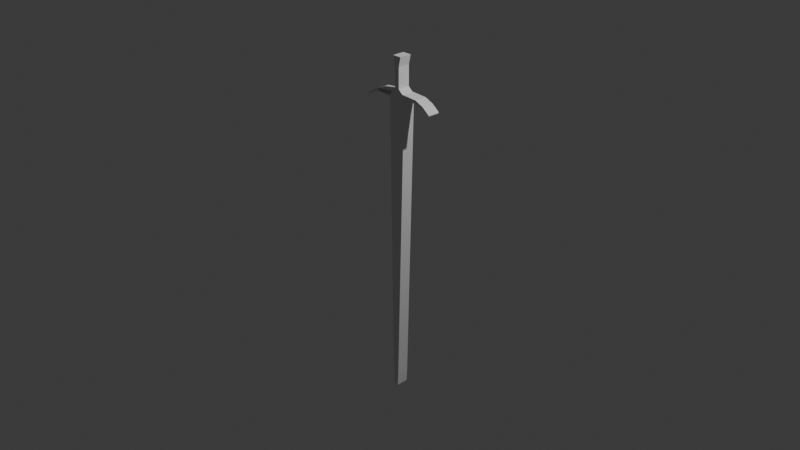 # Source: sword_3d.blend  (saved by Blender 4.3.34; exported with 4.5.12 LTS)
import bpy
from mathutils import Matrix  # noqa: F401  (used for matrix-valued properties, if any)

bpy.ops.wm.read_factory_settings(use_empty=True)
scene = bpy.context.scene
scene.name = 'Scene'

# ---- collections
col_collection = bpy.data.collections.new('Collection'); scene.collection.children.link(col_collection)

# ---- world
world_world = bpy.data.worlds.new('World'); scene.world = world_world
world_world.use_nodes = True; world_world.node_tree.nodes.clear()
_N = world_world.node_tree.nodes; _L = world_world.node_tree.links
n0 = _N.new('ShaderNodeOutputWorld'); n0.name = 'World Output'; n0.location = (300, 300)
n1 = _N.new('ShaderNodeBackground'); n1.name = 'Background'; n1.location = (10, 300)
n1.inputs[0].default_value = (0.05088, 0.05088, 0.05088, 1.0)
_L.new(n1.outputs[0], n0.inputs[0])
n0.is_active_output = True
world_world.color = (0.05088, 0.05088, 0.05088)
world_world.sun_shadow_jitter_overblur = 0.0

# ---- cameras
cam_camera = bpy.data.cameras.new('Camera')
cam_camera.clip_end = 100.0
cam_camera.ortho_scale = 7.314

# ---- lights
light_light = bpy.data.lights.new('Light', 'POINT')
light_light.energy = 1000.0
light_light.shadow_soft_size = 0.1

# ---- meshes
me_plane = bpy.data.meshes.new('Plane')
me_plane.from_pydata([(-0.0718, -2.033, 4.262e-08), (-0.02438, -2.038, 4.162e-08), (-0.1275, 1.287, -1.255e-08), (0.06745, 1.289, -1.264e-08), (-0.08371, -1.896, 3.799e-08), (-0.01559, -1.898, 3.762e-08), (-0.105, 1.337, 4.661e-08), (0.04342, 1.337, 4.661e-08), (0.2251, 1.291, -1.393e-08), (0.2277, 1.327, 4.585e-08), (0.4045, 1.213, -2.418e-08), (0.4046, 1.224, 3.669e-08), (-0.0718, -2.033, 4.262e-08), (-0.1275, 1.287, -1.255e-08), (-0.08371, -1.896, 3.799e-08), (-0.105, 1.337, 4.661e-08), (-0.1275, 1.287, -1.255e-08), (-0.08371, -1.896, 3.799e-08), (-0.105, 1.337, 4.661e-08), (-0.2945, 1.289, -1.242e-08), (-0.292, 1.32, 4.758e-08), (-0.4506, 1.218, -1.824e-08), (-0.448, 1.23, 4.261e-08), (0.3148, 1.27, -1.985e-08), (0.3239, 1.286, 4.082e-08), (-0.37, 1.287, 4.456e-08), (-0.3725, 1.264, -1.578e-08), (0.06745, 1.289, -1.264e-08), (-0.01559, -1.898, 3.762e-08), (0.2251, 1.291, -1.393e-08), (0.2277, 1.327, 4.585e-08), (0.4045, 1.213, -2.418e-08), (0.4046, 1.224, 3.669e-08), (-0.1275, 1.287, -1.255e-08), (-0.08371, -1.896, 3.799e-08), (-0.2945, 1.289, -1.242e-08), (-0.292, 1.32, 4.758e-08), (-0.4506, 1.218, -1.824e-08), (-0.448, 1.23, 4.261e-08), (0.3148, 1.27, -1.985e-08), (0.3239, 1.286, 4.082e-08), (-0.37, 1.287, 4.456e-08), (-0.3725, 1.264, -1.578e-08), (-0.08371, -1.896, -0.133), (-0.0718, -2.033, -0.133), (-0.0718, -2.033, -0.133), (-0.02438, -2.035, -0.133), (-0.1275, 1.287, -0.133), (-0.1275, 1.287, -0.133), (-0.01559, -1.898, -0.133), (0.06745, 1.289, -0.133), (-0.08371, -1.896, -0.133), (-0.105, 1.337, -0.133), (-0.105, 1.337, -0.133), (0.04342, 1.337, -0.133), (-0.01559, -1.898, -0.133), (0.2251, 1.291, -0.133), (0.2277, 1.327, -0.133), (0.4045, 1.213, -0.133), (0.4046, 1.224, -0.133), (0.3148, 1.27, -0.133), (0.3239, 1.286, -0.133), (-0.08371, -1.896, -0.133), (-0.1275, 1.287, -0.133), (-0.105, 1.337, -0.133), (-0.2945, 1.289, -0.133), (-0.292, 1.32, -0.133), (-0.4506, 1.218, -0.133), (-0.448, 1.23, -0.133), (-0.37, 1.287, -0.133), (-0.3725, 1.264, -0.133), (0.06745, 1.289, -0.133), (0.2251, 1.291, -0.133), (0.2277, 1.327, -0.133), (0.4045, 1.213, -0.133), (0.4046, 1.224, -0.133), (0.3148, 1.27, -0.133), (0.3239, 1.286, -0.133), (-0.08371, -1.896, -0.133), (-0.1275, 1.287, -0.133), (-0.292, 1.32, -0.133), (-0.2945, 1.289, -0.133), (-0.4506, 1.218, -0.133), (-0.448, 1.23, -0.133), (-0.37, 1.287, -0.133), (-0.3725, 1.264, -0.133), (0.04342, 1.337, 4.661e-08), (-0.105, 1.337, 4.661e-08), (-0.105, 1.337, 4.661e-08), (-0.105, 1.337, -0.133), (-0.05737, 1.601, -0.1329), (-0.05737, 1.379, -0.1329), (-0.004818, 1.379, -6.412e-08), (-0.05737, 1.379, -6.413e-08), (-0.05737, 1.601, -7.384e-08), (-0.004818, 1.379, -0.1329), (-0.004818, 1.601, -7.383e-08), (-0.004818, 1.601, -0.1329), (-0.08106, 1.703, -0.1329), (-0.08106, 1.703, -8.196e-08), (0.01888, 1.703, -8.196e-08), (0.01888, 1.703, -0.1329)], [], [(13, 15, 7, 3), (14, 12, 0, 4), (13, 3, 5, 14), (19, 35, 33, 16), (2, 13, 14, 4), (5, 1, 12, 14), (6, 15, 18, 20, 19, 16, 13, 2), (13, 16, 17, 14), (3, 27, 28, 5), (22, 38, 37, 21), (25, 41, 38, 22), (9, 30, 40, 32, 31, 39, 29, 27, 3, 7), (26, 42, 35, 19), (8, 29, 39, 23), (16, 33, 34, 17), (11, 32, 40, 24), (3, 27, 29, 8), (38, 41, 36, 20, 18, 16, 33, 35, 42, 37), (20, 36, 41, 25), (10, 31, 32, 11), (21, 37, 42, 26), (23, 39, 31, 10), (24, 40, 30, 9), (47, 50, 54, 52), (51, 43, 44, 45), (47, 51, 49, 50), (65, 63, 79, 81), (48, 43, 51, 47), (49, 51, 45, 46), (53, 48, 47, 63, 65, 66, 64, 52), (47, 51, 62, 63), (50, 49, 55, 71), (68, 67, 82, 83), (69, 68, 83, 84), (57, 54, 50, 71, 72, 76, 74, 75, 77, 73), (70, 65, 81, 85), (56, 60, 76, 72), (63, 62, 78, 79), (59, 61, 77, 75), (50, 56, 72, 71), (83, 82, 85, 81, 79, 63, 64, 66, 80, 84), (66, 69, 84, 80), (58, 59, 75, 74), (67, 70, 85, 82), (60, 58, 74, 76), (61, 57, 73, 77), (66, 20, 18, 64), (79, 33, 19, 65), (8, 23, 60, 56), (11, 24, 61, 59), (28, 27, 71, 55), (3, 8, 56, 50), (4, 0, 44, 43), (9, 7, 54, 57), (20, 25, 69, 66), (10, 11, 59, 58), (21, 26, 70, 67), (18, 15, 52, 64), (23, 10, 58, 60), (28, 55, 49, 46, 1, 5), (24, 9, 57, 61), (2, 4, 43, 48), (19, 20, 66, 65), (34, 33, 79, 78), (22, 21, 67, 68), (15, 6, 53, 52), (25, 22, 68, 69), (26, 19, 65, 70), (46, 45, 12, 1), (15, 18, 88, 87), (54, 7, 86), (18, 64, 89, 88), (7, 15, 87, 86), (54, 95, 91, 64, 52), (87, 88, 89, 64, 91, 93), (86, 87, 93, 92), (93, 91, 90, 94), (54, 86, 92, 95), (92, 93, 94, 96), (95, 92, 96, 97), (91, 95, 97, 90), (97, 96, 100, 101), (94, 90, 98, 99), (96, 94, 99, 100), (90, 97, 101, 98), (99, 98, 101, 100)])
_uv = me_plane.uv_layers.new(name='UVMap')
_uv.uv.foreach_set('vector', [0.0, 1.0, 0.0, 1.0, 1.0, 1.0, 1.0, 1.0, 0.1801, 0.0, 0.5132, 0.0, 0.5132, 0.0, 0.1801, 0.0, 0.0, 1.0, 1.0, 1.0, 1.0, 0.0, 0.1801, 0.0, 0.0, 1.0, 0.0, 1.0, 0.0, 1.0, 0.0, 1.0, 0.0, 1.0, 0.0, 1.0, 0.1801, 0.0, 0.1801, 0.0, 1.0, 0.0, 1.0, 0.0, 0.5132, 0.0, 0.1801, 0.0, 0.0, 0.0, 0.0, 0.0, 0.0, 0.0, 0.0, 0.0, 0.0, 1.0, 0.0, 1.0, 0.0, 1.0, 0.0, 1.0, 0.0, 1.0, 0.0, 1.0, 0.1801, 0.0, 0.1801, 0.0, 1.0, 1.0, 1.0, 1.0, 1.0, 0.0, 1.0, 0.0, 0.0, 0.0, 0.0, 0.0, 0.0, 0.0, 0.0, 0.0, 0.0, 0.0, 0.0, 0.0, 0.0, 0.0, 0.0, 0.0, 0.0, 0.0, 0.0, 0.0, 0.0, 0.0, 0.0, 0.0, 0.0, 0.0, 0.0, 0.0, 0.0, 0.0, 1.0, 1.0, 1.0, 1.0, 0.0, 0.0, 0.0, 0.0, 0.0, 0.0, 0.0, 0.0, 0.0, 0.0, 0.0, 0.0, 0.0, 0.0, 0.0, 0.0, 0.0, 0.0, 0.0, 1.0, 0.0, 1.0, 0.1801, 0.0, 0.1801, 0.0, 0.0, 0.0, 0.0, 0.0, 0.0, 0.0, 0.0, 0.0, 0.0, 0.0, 0.0, 0.0, 0.0, 0.0, 0.0, 0.0, 0.0, 0.0, 0.0, 0.0, 0.0, 0.0, 0.0, 0.0, 0.0, 0.0, 0.0, 0.0, 0.0, 0.0, 0.0, 1.0, 0.0, 0.0, 0.0, 0.0, 0.0, 0.0, 0.0, 0.0, 0.0, 0.0, 0.0, 0.0, 0.0, 0.0, 0.0, 0.0, 0.0, 0.0, 0.0, 0.0, 0.0, 0.0, 0.0, 0.0, 0.0, 0.0, 0.0, 0.0, 0.0, 0.0, 0.0, 0.0, 0.0, 0.0, 0.0, 0.0, 0.0, 0.0, 0.0, 0.0, 0.0, 0.0, 0.0, 0.0, 0.0, 1.0, 1.0, 1.0, 1.0, 1.0, 0.0, 1.0, 0.1801, 0.0, 0.1801, 0.0, 0.5132, 0.0, 0.5132, 0.0, 0.0, 1.0, 0.1801, 0.0, 1.0, 0.0, 1.0, 1.0, 0.0, 1.0, 0.0, 1.0, 0.0, 1.0, 0.0, 1.0, 0.0, 1.0, 0.1801, 0.0, 0.1801, 0.0, 0.0, 1.0, 1.0, 0.0, 0.1801, 0.0, 0.5132, 0.0, 1.0, 0.0, 0.0, 0.0, 0.0, 1.0, 0.0, 1.0, 0.0, 1.0, 0.0, 1.0, 0.0, 0.0, 0.0, 0.0, 0.0, 0.0, 0.0, 1.0, 0.1801, 0.0, 0.1801, 0.0, 0.0, 1.0, 1.0, 1.0, 1.0, 0.0, 1.0, 0.0, 1.0, 1.0, 0.0, 0.0, 0.0, 0.0, 0.0, 0.0, 0.0, 0.0, 0.0, 0.0, 0.0, 0.0, 0.0, 0.0, 0.0, 0.0, 0.0, 0.0, 1.0, 1.0, 1.0, 1.0, 0.0, 0.0, 0.0, 0.0, 0.0, 0.0, 0.0, 0.0, 0.0, 0.0, 0.0, 0.0, 0.0, 0.0, 0.0, 0.0, 0.0, 0.0, 0.0, 0.0, 0.0, 0.0, 0.0, 0.0, 0.0, 0.0, 0.0, 0.0, 0.0, 0.0, 0.0, 1.0, 0.1801, 0.0, 0.1801, 0.0, 0.0, 1.0, 0.0, 0.0, 0.0, 0.0, 0.0, 0.0, 0.0, 0.0, 0.0, 0.0, 0.0, 0.0, 0.0, 0.0, 0.0, 0.0, 0.0, 0.0, 0.0, 0.0, 0.0, 0.0, 0.0, 1.0, 0.0, 0.0, 0.0, 0.0, 0.0, 0.0, 0.0, 0.0, 0.0, 0.0, 0.0, 0.0, 0.0, 0.0, 0.0, 0.0, 0.0, 0.0, 0.0, 0.0, 0.0, 0.0, 0.0, 0.0, 0.0, 0.0, 0.0, 0.0, 0.0, 0.0, 0.0, 0.0, 0.0, 0.0, 0.0, 0.0, 0.0, 0.0, 0.0, 0.0, 0.0, 0.0, 0.0, 0.0, 0.0, 0.0, 0.0, 0.0, 0.0, 0.0, 0.0, 0.0, 0.0, 0.0, 0.0, 0.0, 0.0, 0.0, 0.0, 0.0, 0.0, 1.0, 0.0, 1.0, 0.0, 0.0, 0.0, 0.0, 0.0, 0.0, 0.0, 0.0, 0.0, 0.0, 0.0, 0.0, 0.0, 0.0, 0.0, 0.0, 0.0, 0.0, 0.0, 0.0, 1.0, 0.0, 1.0, 1.0, 1.0, 1.0, 1.0, 0.0, 0.0, 0.0, 0.0, 0.0, 0.0, 0.0, 0.0, 0.0, 0.1801, 0.0, 0.5132, 0.0, 0.5132, 0.0, 0.1801, 0.0, 0.0, 0.0, 0.0, 0.0, 0.0, 0.0, 0.0, 0.0, 0.0, 0.0, 0.0, 0.0, 0.0, 0.0, 0.0, 0.0, 0.0, 0.0, 0.0, 0.0, 0.0, 0.0, 0.0, 0.0, 0.0, 0.0, 0.0, 0.0, 0.0, 0.0, 0.0, 0.0, 0.0, 0.0, 0.0, 0.0, 0.0, 0.0, 0.0, 0.0, 0.0, 0.0, 0.0, 0.0, 0.0, 0.0, 0.0, 0.0, 1.0, 0.0, 1.0, 0.0, 1.0, 0.0, 1.0, 0.0, 1.0, 0.0, 1.0, 0.0, 0.0, 0.0, 0.0, 0.0, 0.0, 0.0, 0.0, 0.0, 0.0, 1.0, 0.1801, 0.0, 0.1801, 0.0, 0.0, 1.0, 0.0, 1.0, 0.0, 0.0, 0.0, 0.0, 0.0, 1.0, 0.1801, 0.0, 0.0, 1.0, 0.0, 1.0, 0.1801, 0.0, 0.0, 0.0, 0.0, 0.0, 0.0, 0.0, 0.0, 0.0, 0.0, 0.0, 0.0, 0.0, 0.0, 0.0, 0.0, 0.0, 0.0, 0.0, 0.0, 0.0, 0.0, 0.0, 0.0, 0.0, 0.0, 0.0, 0.0, 0.0, 0.0, 0.0, 0.0, 0.0, 1.0, 0.0, 0.0, 0.0, 0.0, 0.0, 1.0, 0.0, 0.0, 0.0, 0.0, 0.0, 0.0, 0.0, 0.0, 0.0, 0.0, 0.0, 0.0, 0.0, 0.0, 0.0, 0.0, 0.0, 0.0, 0.0, 0.0, 0.0, 0.0, 0.0, 1.0, 1.0, 0.0, 1.0, 0.0, 1.0, 1.0, 1.0, 0.0, 0.0, 0.0, 0.0, 0.0, 0.0, 0.0, 0.0, 0.0, 1.0, 0.0, 0.0, 0.0, 0.0, 0.0, 0.0, 0.0, 0.0, 0.0, 0.0, 0.0, 0.0, 1.0, 1.0, 0.0, 1.0, 0.0, 1.0, 1.0, 1.0, 0.0, 0.0, 0.0, 0.0, 0.0, 0.0, 0.0, 0.0, 0.0, 0.0, 0.0, 0.0, 0.0, 0.0, 0.0, 0.0, 1.0, 1.0, 0.0, 1.0, 0.0, 1.0, 1.0, 1.0, 0.0, 0.0, 0.0, 0.0, 0.0, 0.0, 0.0, 0.0, 0.0, 0.0, 0.0, 0.0, 0.0, 0.0, 0.0, 0.0, 0.0, 0.0, 0.0, 0.0, 0.0, 0.0, 0.0, 0.0, 0.0, 0.0, 0.0, 0.0, 0.0, 0.0, 0.0, 0.0, 1.0, 1.0, 0.0, 1.0, 0.0, 1.0, 1.0, 1.0, 0.0, 0.0, 0.0, 0.0, 0.0, 0.0, 0.0, 0.0, 0.0, 0.0, 0.0, 0.0, 0.0, 0.0, 0.0, 0.0])
me_plane.update()

# ---- objects
ob_light = bpy.data.objects.new('Light', light_light)
ob_camera = bpy.data.objects.new('Camera', cam_camera)
ob_empty = bpy.data.objects.new('Empty', None)
ob_plane = bpy.data.objects.new('Plane', me_plane)

# ---- transforms, parenting, visibility, modifiers, constraints
ob_light.location = (4.076, 1.005, 5.904)
ob_light.rotation_euler = (0.6503, 0.05522, 1.866)
ob_light.lock_rotations_4d = False
ob_light.empty_display_type = 'ARROWS'
ob_light.color = (0.0, 0.0, 0.0, 0.0)
ob_light.lineart.crease_threshold = 0.0
ob_camera.location = (7.359, -6.926, 4.958)
ob_camera.rotation_euler = (1.109, 0.0, 0.8149)
ob_camera.lock_rotations_4d = False
ob_camera.empty_display_type = 'ARROWS'
ob_camera.color = (0.0, 0.0, 0.0, 0.0)
ob_camera.display_type = 'WIRE'
ob_camera.lineart.crease_threshold = 0.0
ob_empty.location = (0.0, 0.0, 0.0)
ob_empty.rotation_euler = (1.571, 0.0, 0.0)
ob_empty.empty_display_type = 'IMAGE'
ob_empty.empty_display_size = 5.0
ob_plane.location = (0.0, 0.0, 0.0)
ob_plane.rotation_euler = (1.571, 0.0, 0.0)

# ---- collection membership
col_collection.objects.link(ob_light)
col_collection.objects.link(ob_camera)
col_collection.objects.link(ob_empty)
col_collection.objects.link(ob_plane)

# ---- scene / render settings (as saved in the file)
scene.camera = ob_camera
scene.frame_start = 1; scene.frame_end = 250; scene.frame_set(1)
scene.render.engine = 'BLENDER_EEVEE_NEXT'
bpy.context.view_layer.update()
